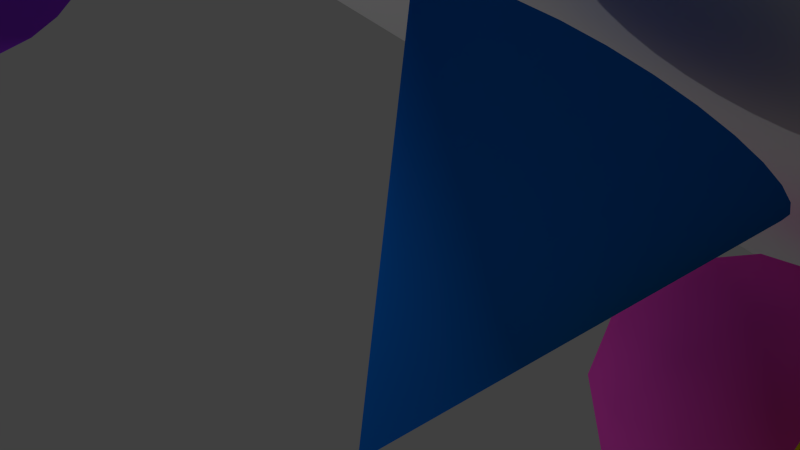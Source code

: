 # Source: CAMARAS.blend  (saved by Blender 2.78.0; exported with 4.5.12 LTS)
import bpy
from mathutils import Matrix  # noqa: F401  (used for matrix-valued properties, if any)

bpy.ops.wm.read_factory_settings(use_empty=True)
scene = bpy.context.scene
scene.name = 'Scene'

# ---- collections
col_collection_1 = bpy.data.collections.new('Collection 1'); scene.collection.children.link(col_collection_1)

# ---- materials (node trees are filled in below, after node groups)
mat_material_001 = bpy.data.materials.new('Material.001')
mat_material_001.alpha_threshold = 0.0
mat_material_001.use_transparent_shadow = False
mat_material_001.diffuse_color = (1.0, 0.07916, 0.6683, 1.0)
mat_material_001.specular_color = (0.0, 1.0, 0.06481)
mat_material_001.roughness = 0.5
mat_material_001.specular_intensity = 0.7935
mat_material_003 = bpy.data.materials.new('Material.003')
mat_material_003.alpha_threshold = 0.0
mat_material_003.use_transparent_shadow = False
mat_material_003.diffuse_color = (0.8, 0.5815, 0.0001748, 1.0)
mat_material_003.specular_color = (0.0102, 0.01638, 1.0)
mat_material_003.roughness = 0.5
mat_material_003.specular_intensity = 0.7283
mat_material_002 = bpy.data.materials.new('Material.002')
mat_material_002.alpha_threshold = 0.0
mat_material_002.use_transparent_shadow = False
mat_material_002.diffuse_color = (0.006109, 0.1868, 0.8, 1.0)
mat_material_002.specular_color = (1.0, 0.06182, 0.04138)
mat_material_002.roughness = 0.5
mat_material_002.specular_intensity = 0.7609
mat_material = bpy.data.materials.new('Material')
mat_material.alpha_threshold = 0.0
mat_material.use_transparent_shadow = False
mat_material.diffuse_color = (0.321, 0.04274, 0.8, 1.0)
mat_material.specular_color = (1.0, 0.7512, 0.02322)
mat_material.roughness = 0.5
mat_material.specular_intensity = 0.7174

# ---- material node trees

# ---- world
world_world = bpy.data.worlds.new('World'); scene.world = world_world
world_world.color = (0.05088, 0.05088, 0.05088)
world_world.use_sun_shadow = False
world_world.sun_shadow_jitter_overblur = 0.0
world_world.cycles.sampling_method = 'NONE'
world_world.cycles.sample_map_resolution = 256

# ---- cameras
cam_camera_003 = bpy.data.cameras.new('Camera.003')
cam_camera_003.clip_end = 100.0
cam_camera_003.lens = 35.0
cam_camera_003.sensor_width = 32.0
cam_camera_003.sensor_height = 18.0
cam_camera_003.ortho_scale = 7.314
cam_camera_003.dof.focus_distance = 0.0
cam_camera_003.dof.aperture_fstop = 128.0
cam_camera_002 = bpy.data.cameras.new('Camera.002')
cam_camera_002.clip_end = 100.0
cam_camera_002.lens = 35.0
cam_camera_002.sensor_width = 32.0
cam_camera_002.sensor_height = 18.0
cam_camera_002.ortho_scale = 7.314
cam_camera_002.dof.focus_distance = 0.0
cam_camera_002.dof.aperture_fstop = 128.0
cam_camera_001 = bpy.data.cameras.new('Camera.001')
cam_camera_001.clip_end = 100.0
cam_camera_001.lens = 35.0
cam_camera_001.sensor_width = 32.0
cam_camera_001.sensor_height = 18.0
cam_camera_001.ortho_scale = 7.314
cam_camera_001.dof.focus_distance = 0.0
cam_camera_001.dof.aperture_fstop = 128.0
cam_camera = bpy.data.cameras.new('Camera')
cam_camera.clip_end = 100.0
cam_camera.lens = 35.0
cam_camera.sensor_width = 32.0
cam_camera.sensor_height = 18.0
cam_camera.ortho_scale = 7.314
cam_camera.dof.focus_distance = 0.0
cam_camera.dof.aperture_fstop = 128.0

# ---- lights
light_lamp = bpy.data.lights.new('Lamp', 'POINT')
light_lamp.transmission_factor = 0.0
light_lamp.cutoff_distance = 30.0
light_lamp.energy = 100.0
light_lamp.shadow_buffer_clip_start = 1.001
light_lamp.shadow_soft_size = 0.1
light_lamp.shadow_maximum_resolution = 0.006
light_lamp.use_absolute_resolution = True
light_lamp.cycles.use_multiple_importance_sampling = False

# ---- meshes
me_icosphere = bpy.data.meshes.new('Icosphere')
me_icosphere.from_pydata([(0.0, 0.0, -1.0), (0.7236, -0.5257, -0.4472), (-0.2764, -0.8506, -0.4472), (-0.8944, 0.0, -0.4472), (-0.2764, 0.8506, -0.4472), (0.7236, 0.5257, -0.4472), (0.2764, -0.8506, 0.4472), (-0.7236, -0.5257, 0.4472), (-0.7236, 0.5257, 0.4472), (0.2764, 0.8506, 0.4472), (0.8944, 0.0, 0.4472), (0.0, 0.0, 1.0), (-0.1625, -0.5, -0.8507), (0.4253, -0.309, -0.8507), (0.2629, -0.809, -0.5257), (0.8506, 0.0, -0.5257), (0.4253, 0.309, -0.8507), (-0.5257, 0.0, -0.8507), (-0.6882, -0.5, -0.5257), (-0.1625, 0.5, -0.8507), (-0.6882, 0.5, -0.5257), (0.2629, 0.809, -0.5257), (0.9511, -0.309, 0.0), (0.9511, 0.309, 0.0), (0.0, -1.0, 0.0), (0.5878, -0.809, 0.0), (-0.9511, -0.309, 0.0), (-0.5878, -0.809, 0.0), (-0.5878, 0.809, 0.0), (-0.9511, 0.309, 0.0), (0.5878, 0.809, 0.0), (0.0, 1.0, 0.0), (0.6882, -0.5, 0.5257), (-0.2629, -0.809, 0.5257), (-0.8506, 0.0, 0.5257), (-0.2629, 0.809, 0.5257), (0.6882, 0.5, 0.5257), (0.1625, -0.5, 0.8507), (0.5257, 0.0, 0.8507), (-0.4253, -0.309, 0.8507), (-0.4253, 0.309, 0.8507), (0.1625, 0.5, 0.8507)], [], [(0, 13, 12), (1, 13, 15), (0, 12, 17), (0, 17, 19), (0, 19, 16), (1, 15, 22), (2, 14, 24), (3, 18, 26), (4, 20, 28), (5, 21, 30), (1, 22, 25), (2, 24, 27), (3, 26, 29), (4, 28, 31), (5, 30, 23), (6, 32, 37), (7, 33, 39), (8, 34, 40), (9, 35, 41), (10, 36, 38), (12, 14, 2), (12, 13, 14), (13, 1, 14), (15, 16, 5), (15, 13, 16), (13, 0, 16), (17, 18, 3), (17, 12, 18), (12, 2, 18), (19, 20, 4), (19, 17, 20), (17, 3, 20), (16, 21, 5), (16, 19, 21), (19, 4, 21), (22, 23, 10), (22, 15, 23), (15, 5, 23), (24, 25, 6), (24, 14, 25), (14, 1, 25), (26, 27, 7), (26, 18, 27), (18, 2, 27), (28, 29, 8), (28, 20, 29), (20, 3, 29), (30, 31, 9), (30, 21, 31), (21, 4, 31), (25, 32, 6), (25, 22, 32), (22, 10, 32), (27, 33, 7), (27, 24, 33), (24, 6, 33), (29, 34, 8), (29, 26, 34), (26, 7, 34), (31, 35, 9), (31, 28, 35), (28, 8, 35), (23, 36, 10), (23, 30, 36), (30, 9, 36), (37, 38, 11), (37, 32, 38), (32, 10, 38), (39, 37, 11), (39, 33, 37), (33, 6, 37), (40, 39, 11), (40, 34, 39), (34, 7, 39), (41, 40, 11), (41, 35, 40), (35, 8, 40), (38, 41, 11), (38, 36, 41), (36, 9, 41)])
me_icosphere.polygons.foreach_set('use_smooth', [True] * 80)
me_icosphere.materials.append(mat_material_001)
me_icosphere.use_remesh_preserve_volume = False
me_icosphere.use_remesh_preserve_attributes = False
me_icosphere.use_mirror_vertex_groups = False
me_icosphere.update()
me_cube_001 = bpy.data.meshes.new('Cube.001')
me_cube_001.from_pydata([(-1.0, -1.0, -1.0), (-1.0, 1.0, -1.0), (1.0, 1.0, -1.0), (1.0, -1.0, -1.0), (-1.0, -1.0, 1.0), (-1.0, 1.0, 1.0), (1.0, 1.0, 1.0), (1.0, -1.0, 1.0)], [], [(4, 5, 1, 0), (5, 6, 2, 1), (6, 7, 3, 2), (7, 4, 0, 3), (0, 1, 2, 3), (7, 6, 5, 4)])
me_cube_001.polygons.foreach_set('use_smooth', [True] * 6)
me_cube_001.materials.append(mat_material_003)
me_cube_001.use_remesh_preserve_volume = False
me_cube_001.use_remesh_preserve_attributes = False
me_cube_001.use_mirror_vertex_groups = False
me_cube_001.update()
me_cone = bpy.data.meshes.new('Cone')
me_cone.from_pydata([(0.0, 1.0, -1.0), (0.1951, 0.9808, -1.0), (0.3827, 0.9239, -1.0), (0.5556, 0.8315, -1.0), (0.7071, 0.7071, -1.0), (0.8315, 0.5556, -1.0), (0.9239, 0.3827, -1.0), (0.9808, 0.1951, -1.0), (1.0, 7.55e-08, -1.0), (0.0, 0.0, 1.0), (0.9808, -0.1951, -1.0), (0.9239, -0.3827, -1.0), (0.8315, -0.5556, -1.0), (0.7071, -0.7071, -1.0), (0.5556, -0.8315, -1.0), (0.3827, -0.9239, -1.0), (0.1951, -0.9808, -1.0), (-3.258e-07, -1.0, -1.0), (-0.1951, -0.9808, -1.0), (-0.3827, -0.9239, -1.0), (-0.5556, -0.8315, -1.0), (-0.7071, -0.7071, -1.0), (-0.8315, -0.5556, -1.0), (-0.9239, -0.3827, -1.0), (-0.9808, -0.1951, -1.0), (-1.0, 9.656e-07, -1.0), (-0.9808, 0.1951, -1.0), (-0.9239, 0.3827, -1.0), (-0.8315, 0.5556, -1.0), (-0.7071, 0.7071, -1.0), (-0.5556, 0.8315, -1.0), (-0.3827, 0.9239, -1.0), (-0.1951, 0.9808, -1.0)], [], [(31, 9, 32), (0, 9, 1), (30, 9, 31), (29, 9, 30), (28, 9, 29), (27, 9, 28), (26, 9, 27), (25, 9, 26), (24, 9, 25), (23, 9, 24), (22, 9, 23), (21, 9, 22), (20, 9, 21), (19, 9, 20), (18, 9, 19), (17, 9, 18), (16, 9, 17), (15, 9, 16), (14, 9, 15), (13, 9, 14), (12, 9, 13), (11, 9, 12), (10, 9, 11), (8, 9, 10), (7, 9, 8), (6, 9, 7), (5, 9, 6), (4, 9, 5), (3, 9, 4), (2, 9, 3), (32, 9, 0), (1, 9, 2), (0, 1, 2, 3, 4, 5, 6, 7, 8, 10, 11, 12, 13, 14, 15, 16, 17, 18, 19, 20, 21, 22, 23, 24, 25, 26, 27, 28, 29, 30, 31, 32)])
me_cone.polygons.foreach_set('use_smooth', [True] * 33)
me_cone.materials.append(mat_material_002)
me_cone.use_remesh_preserve_volume = False
me_cone.use_remesh_preserve_attributes = False
me_cone.use_mirror_vertex_groups = False
me_cone.update()
me_sphere = bpy.data.meshes.new('Sphere')
me_sphere.from_pydata([(-0.1951, 0.0, 0.9808), (-0.3827, 0.0, 0.9239), (-0.5556, 0.0, 0.8315), (-0.7071, 0.0, 0.7071), (-0.8315, 0.0, 0.5556), (-0.9239, 0.0, 0.3827), (-0.9808, 0.0, 0.1951), (-1.0, 0.0, 7.55e-08), (-0.9808, 0.0, -0.1951), (-0.9239, 0.0, -0.3827), (-0.8315, 0.0, -0.5556), (-0.7071, 0.0, -0.7071), (-0.5556, 0.0, -0.8315), (-0.3827, 0.0, -0.9239), (-0.1951, 0.0, -0.9808), (-0.1913, 0.03806, 0.9808), (-0.3753, 0.07466, 0.9239), (-0.5449, 0.1084, 0.8315), (-0.6935, 0.1379, 0.7071), (-0.8155, 0.1622, 0.5556), (-0.9061, 0.1802, 0.3827), (-0.9619, 0.1913, 0.1951), (-0.9808, 0.1951, 7.55e-08), (-0.9619, 0.1913, -0.1951), (-0.9061, 0.1802, -0.3827), (-0.8155, 0.1622, -0.5556), (-0.6935, 0.1379, -0.7071), (-0.5449, 0.1084, -0.8315), (-0.3753, 0.07466, -0.9239), (-0.1913, 0.03806, -0.9808), (-0.1802, 0.07466, 0.9808), (-0.3536, 0.1464, 0.9239), (-0.5133, 0.2126, 0.8315), (-0.6533, 0.2706, 0.7071), (-0.7682, 0.3182, 0.5556), (-0.8536, 0.3536, 0.3827), (-0.9061, 0.3753, 0.1951), (-0.9239, 0.3827, 7.55e-08), (-0.9061, 0.3753, -0.1951), (-0.8536, 0.3536, -0.3827), (-0.7682, 0.3182, -0.5556), (-0.6533, 0.2706, -0.7071), (-0.5133, 0.2126, -0.8315), (-0.3536, 0.1464, -0.9239), (-0.1802, 0.07466, -0.9808), (-0.1622, 0.1084, 0.9808), (-0.3182, 0.2126, 0.9239), (-0.4619, 0.3087, 0.8315), (-0.5879, 0.3928, 0.7071), (-0.6913, 0.4619, 0.5556), (-0.7682, 0.5133, 0.3827), (-0.8155, 0.5449, 0.1951), (-0.8315, 0.5556, 7.55e-08), (-0.8155, 0.5449, -0.1951), (-0.7682, 0.5133, -0.3827), (-0.6913, 0.4619, -0.5556), (-0.5879, 0.3928, -0.7071), (-0.4619, 0.3087, -0.8315), (-0.3182, 0.2126, -0.9239), (-0.1622, 0.1084, -0.9808), (-0.1379, 0.1379, 0.9808), (-0.2706, 0.2706, 0.9239), (-0.3928, 0.3928, 0.8315), (-0.5, 0.5, 0.7071), (-0.5879, 0.5879, 0.5556), (-0.6533, 0.6533, 0.3827), (-0.6935, 0.6935, 0.1951), (-0.7071, 0.7071, 7.55e-08), (-0.6935, 0.6935, -0.1951), (-0.6533, 0.6533, -0.3827), (-0.5879, 0.5879, -0.5556), (-0.5, 0.5, -0.7071), (-0.3928, 0.3928, -0.8315), (-0.2706, 0.2706, -0.9239), (-0.1379, 0.1379, -0.9808), (-0.1084, 0.1622, 0.9808), (-0.2126, 0.3182, 0.9239), (-0.3087, 0.4619, 0.8315), (-0.3928, 0.5879, 0.7071), (-0.4619, 0.6913, 0.5556), (-0.5133, 0.7682, 0.3827), (-0.5449, 0.8155, 0.1951), (-0.5556, 0.8315, 7.55e-08), (-0.5449, 0.8155, -0.1951), (-0.5133, 0.7682, -0.3827), (-0.4619, 0.6913, -0.5556), (-0.3928, 0.5879, -0.7071), (-0.3087, 0.4619, -0.8315), (-0.2126, 0.3182, -0.9239), (-0.1084, 0.1622, -0.9808), (-0.07466, 0.1802, 0.9808), (-0.1464, 0.3536, 0.9239), (-0.2126, 0.5133, 0.8315), (-0.2706, 0.6533, 0.7071), (-0.3182, 0.7682, 0.5556), (-0.3536, 0.8536, 0.3827), (-0.3753, 0.9061, 0.1951), (-0.3827, 0.9239, 7.55e-08), (-0.3753, 0.9061, -0.1951), (-0.3536, 0.8536, -0.3827), (-0.3182, 0.7682, -0.5556), (-0.2706, 0.6533, -0.7071), (-0.2126, 0.5133, -0.8315), (-0.1464, 0.3536, -0.9239), (-0.07466, 0.1802, -0.9808), (-0.03806, 0.1913, 0.9808), (-0.07466, 0.3753, 0.9239), (-0.1084, 0.5449, 0.8315), (-0.1379, 0.6935, 0.7071), (-0.1622, 0.8155, 0.5556), (-0.1802, 0.9061, 0.3827), (-0.1913, 0.9619, 0.1951), (-0.1951, 0.9808, 7.55e-08), (-0.1913, 0.9619, -0.1951), (-0.1802, 0.9061, -0.3827), (-0.1622, 0.8155, -0.5556), (-0.1379, 0.6935, -0.7071), (-0.1084, 0.5449, -0.8315), (-0.07466, 0.3753, -0.9239), (-0.03806, 0.1913, -0.9808), (3.266e-07, 0.1951, 0.9808), (3.192e-07, 0.3827, 0.9239), (3.117e-07, 0.5556, 0.8315), (3.192e-07, 0.7071, 0.7071), (3.341e-07, 0.8315, 0.5556), (2.745e-07, 0.9239, 0.3827), (3.937e-07, 0.9808, 0.1951), (3.788e-07, 1.0, 7.55e-08), (3.937e-07, 0.9808, -0.1951), (2.298e-07, 0.9239, -0.3827), (3.341e-07, 0.8315, -0.5556), (3.192e-07, 0.7071, -0.7071), (3.415e-07, 0.5556, -0.8315), (3.043e-07, 0.3827, -0.9239), (3.08e-07, 0.1951, -0.9808), (0.03806, 0.1913, 0.9808), (0.07466, 0.3753, 0.9239), (0.1084, 0.5449, 0.8315), (0.138, 0.6935, 0.7071), (0.1622, 0.8155, 0.5556), (0.1802, 0.9061, 0.3827), (0.1913, 0.9619, 0.1951), (0.1951, 0.9808, 7.55e-08), (0.1913, 0.9619, -0.1951), (0.1802, 0.9061, -0.3827), (0.1622, 0.8155, -0.5556), (0.138, 0.6935, -0.7071), (0.1084, 0.5449, -0.8315), (0.07466, 0.3753, -0.9239), (0.03806, 0.1913, -0.9808), (0.07466, 0.1802, 0.9808), (0.1464, 0.3536, 0.9239), (0.2126, 0.5133, 0.8315), (0.2706, 0.6533, 0.7071), (0.3182, 0.7682, 0.5556), (0.3536, 0.8536, 0.3827), (0.3753, 0.9061, 0.1951), (0.3827, 0.9239, 7.55e-08), (0.3753, 0.9061, -0.1951), (0.3536, 0.8536, -0.3827), (0.3182, 0.7682, -0.5556), (0.2706, 0.6533, -0.7071), (0.2126, 0.5133, -0.8315), (0.1464, 0.3536, -0.9239), (0.07466, 0.1802, -0.9808), (0.1084, 0.1622, 0.9808), (0.2126, 0.3182, 0.9239), (0.3087, 0.4619, 0.8315), (0.3928, 0.5879, 0.7071), (0.4619, 0.6913, 0.5556), (0.5133, 0.7682, 0.3827), (0.5449, 0.8155, 0.1951), (0.5556, 0.8315, 7.55e-08), (0.5449, 0.8155, -0.1951), (0.5133, 0.7682, -0.3827), (0.4619, 0.6913, -0.5556), (0.3928, 0.5879, -0.7071), (0.3087, 0.4619, -0.8315), (0.2126, 0.3182, -0.9239), (0.1084, 0.1622, -0.9808), (0.138, 0.1379, 0.9808), (0.2706, 0.2706, 0.9239), (0.3928, 0.3928, 0.8315), (0.5, 0.5, 0.7071), (0.5879, 0.5879, 0.5556), (0.6533, 0.6533, 0.3827), (0.6935, 0.6935, 0.1951), (0.7071, 0.7071, 7.55e-08), (0.6935, 0.6935, -0.1951), (0.6533, 0.6533, -0.3827), (0.5879, 0.5879, -0.5556), (0.5, 0.5, -0.7071), (0.3928, 0.3928, -0.8315), (0.2706, 0.2706, -0.9239), (0.138, 0.1379, -0.9808), (0.1622, 0.1084, 0.9808), (0.3182, 0.2126, 0.9239), (0.4619, 0.3087, 0.8315), (0.5879, 0.3928, 0.7071), (0.6913, 0.4619, 0.5556), (0.7682, 0.5133, 0.3827), (0.8155, 0.5449, 0.1951), (0.8315, 0.5556, 7.55e-08), (0.8155, 0.5449, -0.1951), (0.7682, 0.5133, -0.3827), (0.6913, 0.4619, -0.5556), (0.5879, 0.3928, -0.7071), (0.4619, 0.3087, -0.8315), (0.3182, 0.2126, -0.9239), (0.1622, 0.1084, -0.9808), (0.1802, 0.07466, 0.9808), (0.3536, 0.1464, 0.9239), (0.5133, 0.2126, 0.8315), (0.6533, 0.2706, 0.7071), (0.7682, 0.3182, 0.5556), (0.8536, 0.3536, 0.3827), (0.9061, 0.3753, 0.1951), (0.9239, 0.3827, 7.55e-08), (0.9061, 0.3753, -0.1951), (0.8536, 0.3536, -0.3827), (0.7682, 0.3182, -0.5556), (0.6533, 0.2706, -0.7071), (0.5133, 0.2126, -0.8315), (0.3536, 0.1464, -0.9239), (0.1802, 0.07466, -0.9808), (0.1913, 0.03806, 0.9808), (0.3753, 0.07466, 0.9239), (0.5449, 0.1084, 0.8315), (0.6935, 0.1379, 0.7071), (0.8155, 0.1622, 0.5556), (0.9061, 0.1802, 0.3827), (0.9619, 0.1913, 0.1951), (0.9808, 0.1951, 7.55e-08), (0.9619, 0.1913, -0.1951), (0.9061, 0.1802, -0.3827), (0.8155, 0.1622, -0.5556), (0.6935, 0.1379, -0.7071), (0.5449, 0.1084, -0.8315), (0.3753, 0.07466, -0.9239), (0.1913, 0.03806, -0.9808), (0.1951, -7.212e-09, 0.9808), (0.3827, 4.122e-08, 0.9239), (0.5556, 2.632e-08, 0.8315), (0.7071, -2.584e-08, 0.7071), (0.8315, -8.544e-08, 0.5556), (0.9239, 6.357e-08, 0.3827), (0.9808, -8.544e-08, 0.1951), (1.0, -1.003e-07, 7.55e-08), (0.9808, -8.544e-08, -0.1951), (0.9239, 6.357e-08, -0.3827), (0.8315, -8.544e-08, -0.5556), (0.7071, -2.584e-08, -0.7071), (0.5556, -1.094e-08, -0.8315), (0.3827, 3.964e-09, -0.9239), (0.1951, 3.964e-09, -0.9808), (3.258e-07, 0.0, -1.0), (0.1913, -0.03806, 0.9808), (0.3753, -0.07466, 0.9239), (0.5449, -0.1084, 0.8315), (0.6935, -0.1379, 0.7071), (0.8155, -0.1622, 0.5556), (0.9061, -0.1802, 0.3827), (0.9619, -0.1913, 0.1951), (0.9808, -0.1951, 7.55e-08), (0.9619, -0.1913, -0.1951), (0.9061, -0.1802, -0.3827), (0.8155, -0.1622, -0.5556), (0.6935, -0.1379, -0.7071), (0.5449, -0.1084, -0.8315), (0.3753, -0.07466, -0.9239), (0.1913, -0.03806, -0.9808), (0.1802, -0.07466, 0.9808), (0.3536, -0.1464, 0.9239), (0.5133, -0.2126, 0.8315), (0.6533, -0.2706, 0.7071), (0.7682, -0.3182, 0.5556), (0.8536, -0.3536, 0.3827), (0.9061, -0.3753, 0.1951), (0.9239, -0.3827, 7.55e-08), (0.9061, -0.3753, -0.1951), (0.8536, -0.3536, -0.3827), (0.7682, -0.3182, -0.5556), (0.6533, -0.2706, -0.7071), (0.5133, -0.2126, -0.8315), (0.3536, -0.1464, -0.9239), (0.1802, -0.07466, -0.9808), (0.1622, -0.1084, 0.9808), (0.3182, -0.2126, 0.9239), (0.4619, -0.3087, 0.8315), (0.5879, -0.3928, 0.7071), (0.6913, -0.4619, 0.5556), (0.7682, -0.5133, 0.3827), (0.8155, -0.5449, 0.1951), (0.8315, -0.5556, 7.55e-08), (0.8155, -0.5449, -0.1951), (0.7682, -0.5133, -0.3827), (0.6913, -0.4619, -0.5556), (0.5879, -0.3928, -0.7071), (0.4619, -0.3087, -0.8315), (0.3182, -0.2126, -0.9239), (0.1622, -0.1084, -0.9808), (0.138, -0.1379, 0.9808), (0.2706, -0.2706, 0.9239), (0.3928, -0.3928, 0.8315), (0.5, -0.5, 0.7071), (0.5879, -0.5879, 0.5556), (0.6533, -0.6533, 0.3827), (0.6935, -0.6935, 0.1951), (0.7071, -0.7071, 7.55e-08), (0.6935, -0.6935, -0.1951), (0.6533, -0.6533, -0.3827), (0.5879, -0.5879, -0.5556), (0.5, -0.5, -0.7071), (0.3928, -0.3928, -0.8315), (0.2706, -0.2706, -0.9239), (0.1379, -0.1379, -0.9808), (0.1084, -0.1622, 0.9808), (0.2126, -0.3182, 0.9239), (0.3087, -0.4619, 0.8315), (0.3928, -0.5879, 0.7071), (0.4619, -0.6913, 0.5556), (0.5133, -0.7682, 0.3827), (0.5449, -0.8155, 0.1951), (0.5556, -0.8315, 7.55e-08), (0.5449, -0.8155, -0.1951), (0.5133, -0.7682, -0.3827), (0.4619, -0.6913, -0.5556), (0.3928, -0.5879, -0.7071), (0.3087, -0.4619, -0.8315), (0.2126, -0.3182, -0.9239), (0.1084, -0.1622, -0.9808), (0.07466, -0.1802, 0.9808), (0.1464, -0.3536, 0.9239), (0.2126, -0.5133, 0.8315), (0.2706, -0.6533, 0.7071), (0.3182, -0.7682, 0.5556), (0.3536, -0.8536, 0.3827), (0.3753, -0.9061, 0.1951), (0.3827, -0.9239, 7.55e-08), (0.3753, -0.9061, -0.1951), (0.3536, -0.8536, -0.3827), (0.3182, -0.7682, -0.5556), (0.2706, -0.6533, -0.7071), (0.2126, -0.5133, -0.8315), (0.1464, -0.3536, -0.9239), (0.07466, -0.1802, -0.9808), (0.03806, -0.1913, 0.9808), (0.07466, -0.3753, 0.9239), (0.1084, -0.5449, 0.8315), (0.1379, -0.6935, 0.7071), (0.1622, -0.8155, 0.5556), (0.1802, -0.9061, 0.3827), (0.1913, -0.9619, 0.1951), (0.1951, -0.9808, 7.55e-08), (0.1913, -0.9619, -0.1951), (0.1802, -0.9061, -0.3827), (0.1622, -0.8155, -0.5556), (0.1379, -0.6935, -0.7071), (0.1084, -0.5449, -0.8315), (0.07466, -0.3753, -0.9239), (0.03806, -0.1913, -0.9808), (3.117e-07, -0.1951, 0.9808), (2.819e-07, -0.3827, 0.9239), (2.819e-07, -0.5556, 0.8315), (1.851e-07, -0.7071, 0.7071), (1.404e-07, -0.8315, 0.5556), (3.192e-07, -0.9239, 0.3827), (9.567e-08, -0.9808, 0.1951), (1.404e-07, -1.0, 7.55e-08), (9.567e-08, -0.9808, -0.1951), (3.192e-07, -0.9239, -0.3827), (1.404e-07, -0.8315, -0.5556), (1.851e-07, -0.7071, -0.7071), (2.596e-07, -0.5556, -0.8315), (2.521e-07, -0.3827, -0.9239), (3.155e-07, -0.1951, -0.9808), (-0.03806, -0.1913, 0.9808), (-0.07466, -0.3753, 0.9239), (-0.1084, -0.5449, 0.8315), (-0.1379, -0.6935, 0.7071), (-0.1622, -0.8155, 0.5556), (-0.1802, -0.9061, 0.3827), (-0.1913, -0.9619, 0.1951), (-0.1951, -0.9808, 7.55e-08), (-0.1913, -0.9619, -0.1951), (-0.1802, -0.9061, -0.3827), (-0.1622, -0.8155, -0.5556), (-0.1379, -0.6935, -0.7071), (-0.1084, -0.5449, -0.8315), (-0.07466, -0.3753, -0.9239), (-0.03806, -0.1913, -0.9808), (-0.07466, -0.1802, 0.9808), (-0.1464, -0.3536, 0.9239), (-0.2126, -0.5133, 0.8315), (-0.2706, -0.6533, 0.7071), (-0.3182, -0.7682, 0.5556), (-0.3536, -0.8536, 0.3827), (-0.3753, -0.9061, 0.1951), (-0.3827, -0.9239, 7.55e-08), (-0.3753, -0.9061, -0.1951), (-0.3536, -0.8536, -0.3827), (-0.3182, -0.7682, -0.5556), (-0.2706, -0.6533, -0.7071), (-0.2126, -0.5133, -0.8315), (-0.1464, -0.3536, -0.9239), (-0.07466, -0.1802, -0.9808), (-0.1084, -0.1622, 0.9808), (-0.2126, -0.3182, 0.9239), (-0.3087, -0.4619, 0.8315), (-0.3928, -0.5879, 0.7071), (-0.4619, -0.6913, 0.5556), (-0.5133, -0.7682, 0.3827), (-0.5449, -0.8155, 0.1951), (-0.5556, -0.8315, 7.55e-08), (-0.5449, -0.8155, -0.1951), (-0.5133, -0.7682, -0.3827), (-0.4619, -0.6913, -0.5556), (-0.3928, -0.5879, -0.7071), (-0.3087, -0.4619, -0.8315), (-0.2126, -0.3182, -0.9239), (-0.1084, -0.1622, -0.9808), (-0.1379, -0.1379, 0.9808), (-0.2706, -0.2706, 0.9239), (-0.3928, -0.3928, 0.8315), (-0.5, -0.5, 0.7071), (-0.5879, -0.5879, 0.5556), (-0.6533, -0.6533, 0.3827), (-0.6935, -0.6935, 0.1951), (-0.7071, -0.7071, 7.55e-08), (-0.6935, -0.6935, -0.1951), (-0.6533, -0.6533, -0.3827), (-0.5879, -0.5879, -0.5556), (-0.5, -0.5, -0.7071), (-0.3928, -0.3928, -0.8315), (-0.2706, -0.2706, -0.9239), (-0.1379, -0.1379, -0.9808), (-0.1622, -0.1084, 0.9808), (-0.3182, -0.2126, 0.9239), (-0.4619, -0.3087, 0.8315), (-0.5879, -0.3928, 0.7071), (-0.6913, -0.4619, 0.5556), (-0.7682, -0.5133, 0.3827), (-0.8155, -0.5449, 0.1951), (-0.8315, -0.5556, 7.55e-08), (-0.8155, -0.5449, -0.1951), (-0.7682, -0.5133, -0.3827), (-0.6913, -0.4619, -0.5556), (-0.5879, -0.3928, -0.7071), (-0.4619, -0.3087, -0.8315), (-0.3182, -0.2126, -0.9239), (-0.1622, -0.1084, -0.9808), (2.48e-08, -1.247e-07, 1.0), (-0.1802, -0.07466, 0.9808), (-0.3536, -0.1464, 0.9239), (-0.5133, -0.2126, 0.8315), (-0.6533, -0.2706, 0.7071), (-0.7682, -0.3182, 0.5556), (-0.8536, -0.3536, 0.3827), (-0.9061, -0.3753, 0.1951), (-0.9239, -0.3827, 7.55e-08), (-0.9061, -0.3753, -0.1951), (-0.8536, -0.3536, -0.3827), (-0.7682, -0.3182, -0.5556), (-0.6533, -0.2706, -0.7071), (-0.5133, -0.2126, -0.8315), (-0.3536, -0.1464, -0.9239), (-0.1802, -0.07466, -0.9808), (-0.1913, -0.03806, 0.9808), (-0.3753, -0.07466, 0.9239), (-0.5449, -0.1084, 0.8315), (-0.6935, -0.1379, 0.7071), (-0.8155, -0.1622, 0.5556), (-0.9061, -0.1802, 0.3827), (-0.9619, -0.1913, 0.1951), (-0.9808, -0.1951, 7.55e-08), (-0.9619, -0.1913, -0.1951), (-0.9061, -0.1802, -0.3827), (-0.8155, -0.1622, -0.5556), (-0.6935, -0.1379, -0.7071), (-0.5449, -0.1084, -0.8315), (-0.3753, -0.07466, -0.9239), (-0.1913, -0.03806, -0.9808)], [], [(11, 10, 25, 26), (7, 6, 21, 22), (3, 2, 17, 18), (12, 11, 26, 27), (8, 7, 22, 23), (4, 3, 18, 19), (1, 0, 15, 16), (13, 12, 27, 28), (9, 8, 23, 24), (5, 4, 19, 20), (6, 5, 20, 21), (2, 1, 16, 17), (14, 13, 28, 29), (10, 9, 24, 25), (26, 25, 40, 41), (22, 21, 36, 37), (18, 17, 32, 33), (27, 26, 41, 42), (23, 22, 37, 38), (19, 18, 33, 34), (20, 19, 34, 35), (16, 15, 30, 31), (28, 27, 42, 43), (24, 23, 38, 39), (25, 24, 39, 40), (21, 20, 35, 36), (17, 16, 31, 32), (29, 28, 43, 44), (32, 31, 46, 47), (44, 43, 58, 59), (40, 39, 54, 55), (36, 35, 50, 51), (37, 36, 51, 52), (33, 32, 47, 48), (41, 40, 55, 56), (42, 41, 56, 57), (38, 37, 52, 53), (34, 33, 48, 49), (43, 42, 57, 58), (39, 38, 53, 54), (35, 34, 49, 50), (31, 30, 45, 46), (54, 53, 68, 69), (50, 49, 64, 65), (46, 45, 60, 61), (58, 57, 72, 73), (59, 58, 73, 74), (55, 54, 69, 70), (51, 50, 65, 66), (47, 46, 61, 62), (56, 55, 70, 71), (52, 51, 66, 67), (48, 47, 62, 63), (49, 48, 63, 64), (57, 56, 71, 72), (53, 52, 67, 68), (72, 71, 86, 87), (68, 67, 82, 83), (64, 63, 78, 79), (61, 60, 75, 76), (73, 72, 87, 88), (69, 68, 83, 84), (65, 64, 79, 80), (66, 65, 80, 81), (62, 61, 76, 77), (74, 73, 88, 89), (70, 69, 84, 85), (71, 70, 85, 86), (67, 66, 81, 82), (63, 62, 77, 78), (78, 77, 92, 93), (86, 85, 100, 101), (82, 81, 96, 97), (83, 82, 97, 98), (79, 78, 93, 94), (87, 86, 101, 102), (88, 87, 102, 103), (84, 83, 98, 99), (80, 79, 94, 95), (76, 75, 90, 91), (89, 88, 103, 104), (85, 84, 99, 100), (81, 80, 95, 96), (77, 76, 91, 92), (100, 99, 114, 115), (96, 95, 110, 111), (92, 91, 106, 107), (104, 103, 118, 119), (101, 100, 115, 116), (97, 96, 111, 112), (93, 92, 107, 108), (102, 101, 116, 117), (98, 97, 112, 113), (94, 93, 108, 109), (95, 94, 109, 110), (91, 90, 105, 106), (103, 102, 117, 118), (99, 98, 113, 114), (118, 117, 132, 133), (114, 113, 128, 129), (110, 109, 124, 125), (106, 105, 120, 121), (107, 106, 121, 122), (119, 118, 133, 134), (115, 114, 129, 130), (111, 110, 125, 126), (112, 111, 126, 127), (108, 107, 122, 123), (116, 115, 130, 131), (117, 116, 131, 132), (113, 112, 127, 128), (109, 108, 123, 124), (124, 123, 138, 139), (132, 131, 146, 147), (128, 127, 142, 143), (129, 128, 143, 144), (125, 124, 139, 140), (121, 120, 135, 136), (133, 132, 147, 148), (134, 133, 148, 149), (130, 129, 144, 145), (126, 125, 140, 141), (122, 121, 136, 137), (131, 130, 145, 146), (127, 126, 141, 142), (123, 122, 137, 138), (146, 145, 160, 161), (142, 141, 156, 157), (138, 137, 152, 153), (147, 146, 161, 162), (143, 142, 157, 158), (139, 138, 153, 154), (136, 135, 150, 151), (148, 147, 162, 163), (144, 143, 158, 159), (140, 139, 154, 155), (141, 140, 155, 156), (137, 136, 151, 152), (149, 148, 163, 164), (145, 144, 159, 160), (164, 163, 178, 179), (160, 159, 174, 175), (156, 155, 170, 171), (152, 151, 166, 167), (153, 152, 167, 168), (161, 160, 175, 176), (157, 156, 171, 172), (158, 157, 172, 173), (154, 153, 168, 169), (162, 161, 176, 177), (163, 162, 177, 178), (159, 158, 173, 174), (155, 154, 169, 170), (151, 150, 165, 166), (170, 169, 184, 185), (166, 165, 180, 181), (178, 177, 192, 193), (174, 173, 188, 189), (175, 174, 189, 190), (171, 170, 185, 186), (167, 166, 181, 182), (179, 178, 193, 194), (176, 175, 190, 191), (172, 171, 186, 187), (168, 167, 182, 183), (177, 176, 191, 192), (173, 172, 187, 188), (169, 168, 183, 184), (192, 191, 206, 207), (188, 187, 202, 203), (184, 183, 198, 199), (193, 192, 207, 208), (189, 188, 203, 204), (185, 184, 199, 200), (181, 180, 195, 196), (182, 181, 196, 197), (194, 193, 208, 209), (190, 189, 204, 205), (186, 185, 200, 201), (187, 186, 201, 202), (183, 182, 197, 198), (191, 190, 205, 206), (206, 205, 220, 221), (202, 201, 216, 217), (198, 197, 212, 213), (199, 198, 213, 214), (207, 206, 221, 222), (203, 202, 217, 218), (204, 203, 218, 219), (200, 199, 214, 215), (196, 195, 210, 211), (208, 207, 222, 223), (209, 208, 223, 224), (205, 204, 219, 220), (201, 200, 215, 216), (197, 196, 211, 212), (216, 215, 230, 231), (212, 211, 226, 227), (224, 223, 238, 239), (220, 219, 234, 235), (221, 220, 235, 236), (217, 216, 231, 232), (213, 212, 227, 228), (222, 221, 236, 237), (218, 217, 232, 233), (214, 213, 228, 229), (211, 210, 225, 226), (223, 222, 237, 238), (219, 218, 233, 234), (215, 214, 229, 230), (238, 237, 252, 253), (234, 233, 248, 249), (230, 229, 244, 245), (226, 225, 240, 241), (239, 238, 253, 254), (235, 234, 249, 250), (231, 230, 245, 246), (227, 226, 241, 242), (228, 227, 242, 243), (236, 235, 250, 251), (232, 231, 246, 247), (233, 232, 247, 248), (229, 228, 243, 244), (237, 236, 251, 252), (252, 251, 267, 268), (248, 247, 263, 264), (244, 243, 259, 260), (245, 244, 260, 261), (241, 240, 256, 257), (253, 252, 268, 269), (249, 248, 264, 265), (250, 249, 265, 266), (246, 245, 261, 262), (242, 241, 257, 258), (254, 253, 269, 270), (251, 250, 266, 267), (247, 246, 262, 263), (243, 242, 258, 259), (263, 262, 277, 278), (259, 258, 273, 274), (267, 266, 281, 282), (268, 267, 282, 283), (264, 263, 278, 279), (260, 259, 274, 275), (269, 268, 283, 284), (265, 264, 279, 280), (261, 260, 275, 276), (257, 256, 271, 272), (258, 257, 272, 273), (270, 269, 284, 285), (266, 265, 280, 281), (262, 261, 276, 277), (285, 284, 299, 300), (281, 280, 295, 296), (277, 276, 291, 292), (273, 272, 287, 288), (282, 281, 296, 297), (278, 277, 292, 293), (274, 273, 288, 289), (275, 274, 289, 290), (283, 282, 297, 298), (279, 278, 293, 294), (280, 279, 294, 295), (276, 275, 290, 291), (272, 271, 286, 287), (284, 283, 298, 299), (287, 286, 301, 302), (299, 298, 313, 314), (295, 294, 309, 310), (291, 290, 305, 306), (292, 291, 306, 307), (288, 287, 302, 303), (300, 299, 314, 315), (296, 295, 310, 311), (297, 296, 311, 312), (293, 292, 307, 308), (289, 288, 303, 304), (298, 297, 312, 313), (294, 293, 308, 309), (290, 289, 304, 305), (309, 308, 323, 324), (305, 304, 319, 320), (313, 312, 327, 328), (314, 313, 328, 329), (310, 309, 324, 325), (306, 305, 320, 321), (302, 301, 316, 317), (315, 314, 329, 330), (311, 310, 325, 326), (307, 306, 321, 322), (303, 302, 317, 318), (304, 303, 318, 319), (312, 311, 326, 327), (308, 307, 322, 323), (327, 326, 341, 342), (323, 322, 337, 338), (319, 318, 333, 334), (328, 327, 342, 343), (324, 323, 338, 339), (320, 319, 334, 335), (321, 320, 335, 336), (317, 316, 331, 332), (329, 328, 343, 344), (325, 324, 339, 340), (326, 325, 340, 341), (322, 321, 336, 337), (318, 317, 332, 333), (330, 329, 344, 345), (333, 332, 347, 348), (345, 344, 359, 360), (341, 340, 355, 356), (337, 336, 351, 352), (338, 337, 352, 353), (334, 333, 348, 349), (342, 341, 356, 357), (343, 342, 357, 358), (339, 338, 353, 354), (335, 334, 349, 350), (344, 343, 358, 359), (340, 339, 354, 355), (336, 335, 350, 351), (332, 331, 346, 347), (355, 354, 369, 370), (351, 350, 365, 366), (347, 346, 361, 362), (359, 358, 373, 374), (360, 359, 374, 375), (356, 355, 370, 371), (352, 351, 366, 367), (348, 347, 362, 363), (357, 356, 371, 372), (353, 352, 367, 368), (349, 348, 363, 364), (350, 349, 364, 365), (358, 357, 372, 373), (354, 353, 368, 369), (373, 372, 387, 388), (369, 368, 383, 384), (365, 364, 379, 380), (362, 361, 376, 377), (374, 373, 388, 389), (370, 369, 384, 385), (366, 365, 380, 381), (367, 366, 381, 382), (363, 362, 377, 378), (375, 374, 389, 390), (371, 370, 385, 386), (372, 371, 386, 387), (368, 367, 382, 383), (364, 363, 378, 379), (379, 378, 393, 394), (387, 386, 401, 402), (383, 382, 397, 398), (384, 383, 398, 399), (380, 379, 394, 395), (388, 387, 402, 403), (389, 388, 403, 404), (385, 384, 399, 400), (381, 380, 395, 396), (377, 376, 391, 392), (390, 389, 404, 405), (386, 385, 400, 401), (382, 381, 396, 397), (378, 377, 392, 393), (401, 400, 415, 416), (397, 396, 411, 412), (393, 392, 407, 408), (405, 404, 419, 420), (402, 401, 416, 417), (398, 397, 412, 413), (394, 393, 408, 409), (403, 402, 417, 418), (399, 398, 413, 414), (395, 394, 409, 410), (396, 395, 410, 411), (392, 391, 406, 407), (404, 403, 418, 419), (400, 399, 414, 415), (419, 418, 433, 434), (415, 414, 429, 430), (411, 410, 425, 426), (407, 406, 421, 422), (408, 407, 422, 423), (420, 419, 434, 435), (416, 415, 430, 431), (412, 411, 426, 427), (413, 412, 427, 428), (409, 408, 423, 424), (417, 416, 431, 432), (418, 417, 432, 433), (414, 413, 428, 429), (410, 409, 424, 425), (425, 424, 439, 440), (433, 432, 447, 448), (429, 428, 443, 444), (430, 429, 444, 445), (426, 425, 440, 441), (422, 421, 436, 437), (434, 433, 448, 449), (435, 434, 449, 450), (431, 430, 445, 446), (427, 426, 441, 442), (423, 422, 437, 438), (432, 431, 446, 447), (428, 427, 442, 443), (424, 423, 438, 439), (447, 446, 462, 463), (443, 442, 458, 459), (439, 438, 454, 455), (448, 447, 463, 464), (444, 443, 459, 460), (440, 439, 455, 456), (437, 436, 452, 453), (449, 448, 464, 465), (445, 444, 460, 461), (441, 440, 456, 457), (442, 441, 457, 458), (438, 437, 453, 454), (450, 449, 465, 466), (446, 445, 461, 462), (466, 465, 480, 481), (462, 461, 476, 477), (458, 457, 472, 473), (454, 453, 468, 469), (455, 454, 469, 470), (463, 462, 477, 478), (459, 458, 473, 474), (460, 459, 474, 475), (456, 455, 470, 471), (464, 463, 478, 479), (465, 464, 479, 480), (461, 460, 475, 476), (457, 456, 471, 472), (453, 452, 467, 468), (255, 14, 29), (0, 451, 15), (255, 29, 44), (15, 451, 30), (255, 44, 59), (30, 451, 45), (255, 59, 74), (45, 451, 60), (60, 451, 75), (255, 74, 89), (255, 89, 104), (75, 451, 90), (255, 104, 119), (90, 451, 105), (255, 119, 134), (105, 451, 120), (120, 451, 135), (255, 134, 149), (255, 149, 164), (135, 451, 150), (255, 164, 179), (150, 451, 165), (255, 179, 194), (165, 451, 180), (180, 451, 195), (255, 194, 209), (255, 209, 224), (195, 451, 210), (255, 224, 239), (210, 451, 225), (255, 239, 254), (225, 451, 240), (240, 451, 256), (255, 254, 270), (255, 270, 285), (256, 451, 271), (255, 285, 300), (271, 451, 286), (255, 300, 315), (286, 451, 301), (301, 451, 316), (255, 315, 330), (255, 330, 345), (316, 451, 331), (255, 345, 360), (331, 451, 346), (255, 360, 375), (346, 451, 361), (361, 451, 376), (255, 375, 390), (255, 390, 405), (376, 451, 391), (255, 405, 420), (391, 451, 406), (255, 420, 435), (406, 451, 421), (421, 451, 436), (255, 435, 450), (255, 450, 466), (436, 451, 452), (255, 466, 481), (452, 451, 467), (472, 471, 4, 5), (468, 467, 0, 1), (480, 479, 12, 13), (476, 475, 8, 9), (477, 476, 9, 10), (473, 472, 5, 6), (469, 468, 1, 2), (481, 480, 13, 14), (255, 481, 14), (478, 477, 10, 11), (474, 473, 6, 7), (470, 469, 2, 3), (467, 451, 0), (479, 478, 11, 12), (475, 474, 7, 8), (471, 470, 3, 4)])
me_sphere.polygons.foreach_set('use_smooth', [True] * 512)
me_sphere.materials.append(mat_material)
me_sphere.use_remesh_preserve_volume = False
me_sphere.use_remesh_preserve_attributes = False
me_sphere.use_mirror_vertex_groups = False
me_sphere.update()
me_plane = bpy.data.meshes.new('Plane')
me_plane.from_pydata([(-1.0, -1.0, 0.0), (1.0, -1.0, 0.0), (-1.0, 1.0, 0.0), (1.0, 1.0, 0.0)], [], [(0, 1, 3, 2)])
me_plane.use_remesh_preserve_volume = False
me_plane.use_remesh_preserve_attributes = False
me_plane.use_mirror_vertex_groups = False
me_plane.update()

# ---- objects
ob_camera_003 = bpy.data.objects.new('Camera.003', cam_camera_003)
ob_camera_002 = bpy.data.objects.new('Camera.002', cam_camera_002)
ob_camera_001 = bpy.data.objects.new('Camera.001', cam_camera_001)
ob_icosphere = bpy.data.objects.new('Icosphere', me_icosphere)
ob_cube = bpy.data.objects.new('Cube', me_cube_001)
ob_cone = bpy.data.objects.new('Cone', me_cone)
ob_sphere = bpy.data.objects.new('Sphere', me_sphere)
ob_plane = bpy.data.objects.new('Plane', me_plane)
ob_lamp = bpy.data.objects.new('Lamp', light_lamp)
ob_camera = bpy.data.objects.new('Camera', cam_camera)

# ---- transforms, parenting, visibility, modifiers, constraints
ob_camera_003.location = (-3.029, 3.385, 0.4169)
ob_camera_003.rotation_euler = (-3.527, -1.049, 3.059)
ob_camera_003.lock_rotations_4d = False
ob_camera_003.empty_display_type = 'ARROWS'
ob_camera_003.color = (0.0, 0.0, 0.0, 0.0)
ob_camera_003.display_type = 'WIRE'
ob_camera_003.lineart.crease_threshold = 0.0
ob_camera_002.location = (-2.658, -2.459, 1.063)
ob_camera_002.rotation_euler = (-1.921, 0.1023, 2.832)
ob_camera_002.lock_rotations_4d = False
ob_camera_002.empty_display_type = 'ARROWS'
ob_camera_002.color = (0.0, 0.0, 0.0, 0.0)
ob_camera_002.display_type = 'WIRE'
ob_camera_002.lineart.crease_threshold = 0.0
ob_camera_001.location = (-0.2796, -2.901, 1.343)
ob_camera_001.rotation_euler = (-1.59, 0.5763, 2.959)
ob_camera_001.lock_rotations_4d = False
ob_camera_001.empty_display_type = 'ARROWS'
ob_camera_001.color = (0.0, 0.0, 0.0, 0.0)
ob_camera_001.display_type = 'WIRE'
ob_camera_001.lineart.crease_threshold = 0.0
ob_icosphere.location = (-1.385, 1.782, 1.204)
ob_icosphere.scale = (0.7396, 0.7396, 0.7396)
ob_icosphere.lineart.crease_threshold = 0.0
ob_cube.location = (-1.794, -0.07364, 1.392)
ob_cube.scale = (0.4727, 0.4727, 0.4727)
ob_cube.lineart.crease_threshold = 0.0
ob_cone.location = (-0.08979, -4.125e-08, 1.422)
ob_cone.scale = (0.702, 0.702, 0.702)
ob_cone.lineart.crease_threshold = 0.0
ob_sphere.location = (2.542, -4.125e-08, 1.315)
ob_sphere.scale = (0.6971, 0.6971, 0.6971)
ob_sphere.lineart.crease_threshold = 0.0
ob_plane.location = (0.2212, -4.125e-08, 0.2768)
ob_plane.scale = (3.442, 3.442, 3.442)
ob_plane.hide_viewport = True
ob_plane.lineart.crease_threshold = 0.0
ob_lamp.location = (4.076, 1.005, 5.904)
ob_lamp.rotation_euler = (0.6503, 0.05522, 1.866)
ob_lamp.lock_rotations_4d = False
ob_lamp.empty_display_type = 'ARROWS'
ob_lamp.color = (0.0, 0.0, 0.0, 0.0)
ob_lamp.lineart.crease_threshold = 0.0
ob_camera.location = (4.565, 0.1337, 0.6034)
ob_camera.rotation_euler = (2.456, 0.629, 2.819)
ob_camera.lock_rotations_4d = False
ob_camera.empty_display_type = 'ARROWS'
ob_camera.color = (0.0, 0.0, 0.0, 0.0)
ob_camera.display_type = 'WIRE'
ob_camera.lineart.crease_threshold = 0.0

# ---- collection membership
col_collection_1.objects.link(ob_camera_003)
col_collection_1.objects.link(ob_camera_002)
col_collection_1.objects.link(ob_camera_001)
col_collection_1.objects.link(ob_icosphere)
col_collection_1.objects.link(ob_cube)
col_collection_1.objects.link(ob_cone)
col_collection_1.objects.link(ob_sphere)
col_collection_1.objects.link(ob_plane)
col_collection_1.objects.link(ob_lamp)
col_collection_1.objects.link(ob_camera)

# ---- scene / render settings (as saved in the file)
scene.camera = ob_camera_001
scene.frame_start = 1; scene.frame_end = 250; scene.frame_set(1)
scene.render.engine = 'BLENDER_EEVEE_NEXT'
scene.render.resolution_percentage = 50
scene.render.dither_intensity = 0.0
scene.cycles.use_denoising = False
scene.cycles.samples = 10
scene.cycles.sampling_pattern = 'TABULATED_SOBOL'
scene.cycles.light_sampling_threshold = 0.0
scene.cycles.use_adaptive_sampling = False
scene.cycles.use_light_tree = False
scene.cycles.blur_glossy = 0.0
scene.cycles.volume_bounces = 1
scene.cycles.pixel_filter_type = 'GAUSSIAN'
scene.cycles.sample_clamp_indirect = 0.0
scene.view_settings.view_transform = 'Standard'
bpy.context.view_layer.update()
